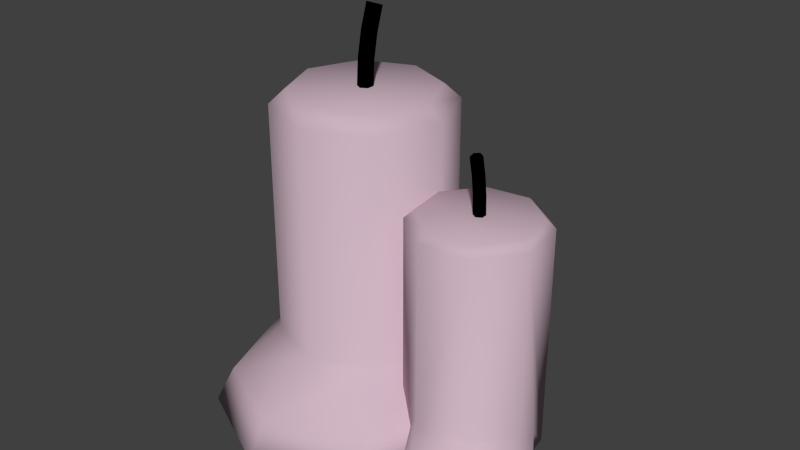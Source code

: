# Source: candles.blend  (saved by Blender 2.76.0; exported with 4.5.12 LTS)
import bpy
from mathutils import Matrix  # noqa: F401  (used for matrix-valued properties, if any)

bpy.ops.wm.read_factory_settings(use_empty=True)
scene = bpy.context.scene
scene.name = 'Scene'

# ---- collections
col_collection_1 = bpy.data.collections.new('Collection 1'); scene.collection.children.link(col_collection_1)

# ---- materials (node trees are filled in below, after node groups)
mat_wax = bpy.data.materials.new('Wax')
mat_wax.alpha_threshold = 0.0
mat_wax.use_transparent_shadow = False
mat_wax.diffuse_color = (0.6038, 0.4471, 0.5273, 1.0)
mat_wax.roughness = 0.5
mat_wick = bpy.data.materials.new('Wick')
mat_wick.alpha_threshold = 0.0
mat_wick.use_transparent_shadow = False
mat_wick.diffuse_color = (0.0, 0.0, 0.0, 1.0)
mat_wick.roughness = 0.5

# ---- material node trees

# ---- world
world_world = bpy.data.worlds.new('World'); scene.world = world_world
world_world.color = (0.05088, 0.05088, 0.05088)
world_world.use_sun_shadow = False
world_world.sun_shadow_jitter_overblur = 0.0
world_world.cycles.sampling_method = 'MANUAL'
world_world.cycles.sample_map_resolution = 256

# ---- meshes
me_untitled = bpy.data.meshes.new('Untitled')
me_untitled.from_pydata([(4.848, 0.0, -0.2906), (3.672, 3.027, -0.2906), (-2.724e-07, 4.109, -0.06615), (-3.086, 2.905, -0.06615), (-4.308, -0.09117, -0.06615), (-2.735, -2.653, -0.06615), (7.432e-08, -3.916, -0.06615), (3.521, -2.697, -0.2906), (2.51, 0.0, 8.402), (1.775, 1.775, 8.402), (-1.097e-07, 2.51, 8.402), (-1.775, 1.775, 8.402), (-2.51, -2.194e-07, 8.402), (-1.775, -1.775, 8.402), (2.993e-08, -2.51, 8.402), (1.775, -1.775, 8.402), (2.064, -1.331e-08, 8.814), (1.459, 1.459, 8.814), (-8.311e-08, 2.064, 8.814), (-1.459, 1.459, 8.814), (-2.064, -1.795e-07, 8.814), (-1.459, -1.459, 8.814), (2.993e-08, -2.064, 8.814), (1.459, -1.459, 8.814), (1.775, 1.775, 1.68), (2.51, 0.0, 1.68), (-1.097e-07, 2.51, 1.68), (-1.775, 1.775, 1.68), (-2.51, -2.194e-07, 1.68), (-1.775, -1.775, 1.68), (2.993e-08, -2.51, 1.68), (1.775, -1.775, 1.68), (3.249, 2.748, 0.6375), (-2.463e-07, 3.714, 0.6375), (-2.663, 2.626, 0.6375), (-3.71, -0.09117, 0.6375), (-2.312, -2.375, 0.6375), (6.718e-08, -3.522, 0.6375), (3.098, -2.418, 0.6375), (4.25, 0.0, 0.6375), (-0.4834, 5.678, 0.0), (-1.346, 4.534, 0.0), (-1.146, 3.115, 0.0), (-0.001986, 2.252, 0.0), (1.417, 2.452, 0.0), (2.08, 5.015, 6.348), (0.9356, 5.877, 6.348), (-0.4834, 5.678, 6.348), (-1.346, 4.534, 6.348), (-1.146, 3.115, 6.348), (-0.001986, 2.252, 6.348), (1.417, 2.452, 6.348), (2.279, 3.596, 6.348), (1.87, 4.891, 6.574), (0.8744, 5.641, 6.574), (-0.3594, 5.468, 6.574), (-1.109, 4.473, 6.574), (-0.9359, 3.239, 6.574), (0.05916, 2.489, 6.574), (1.293, 2.662, 6.574), (2.043, 3.657, 6.574), (1.774, 2.926, 0.0), (0.06012, 5.754, 0.5957), (-0.08184, 5.734, 0.0), (3.462, 5.834, 2.508e-08), (2.318, 6.696, 2.508e-08), (1.301, 6.553, 2.508e-08), (0.9356, 5.877, 0.9103), (2.08, 5.015, 1.07), (2.279, 3.596, 1.14), (2.042, 3.282, 0.9703), (3.156, 3.744, 2.508e-08), (3.662, 4.415, 2.508e-08), (1.95, 6.477, 0.4937), (3.294, 4.196, 0.6085), (3.094, 5.615, 0.5735), (1.003, 6.344, 0.3365), (2.922, 3.703, 0.5237), (0.6327, 4.065, 6.566), (0.5497, 4.209, 6.566), (0.3838, 4.209, 6.566), (0.3009, 4.065, 6.566), (0.3838, 3.921, 6.566), (0.5497, 3.921, 6.566), (0.6552, 4.065, 7.098), (0.5725, 4.209, 7.105), (0.4072, 4.209, 7.119), (0.3246, 4.065, 7.126), (0.4072, 3.921, 7.119), (0.5725, 3.921, 7.105), (0.7224, 4.065, 7.627), (0.6407, 4.209, 7.641), (0.4771, 4.209, 7.669), (0.3953, 4.065, 7.683), (0.4771, 3.921, 7.669), (0.6407, 3.921, 7.641), (0.834, 4.065, 8.148), (0.7537, 4.209, 8.169), (0.5931, 4.209, 8.21), (0.5128, 4.065, 8.231), (0.5931, 3.921, 8.21), (0.7537, 3.921, 8.169), (0.2173, 0.0, 8.799), (0.1086, 0.1882, 8.799), (-0.1086, 0.1882, 8.799), (-0.2173, -1.899e-08, 8.799), (-0.1086, -0.1882, 8.799), (0.1086, -0.1882, 8.799), (0.1708, 0.0, 9.541), (0.06303, 0.1882, 9.527), (-0.1525, 0.1882, 9.5), (-0.2603, -1.899e-08, 9.486), (-0.1525, -0.1882, 9.5), (0.06303, -0.1882, 9.527), (0.03218, 0.0, 10.27), (-0.07307, 0.1882, 10.24), (-0.2836, 0.1882, 10.19), (-0.3888, -1.899e-08, 10.16), (-0.2836, -0.1882, 10.19), (-0.07307, -0.1882, 10.24), (-0.1965, 0.0, 10.98), (-0.2975, 0.1882, 10.94), (-0.4997, 0.1882, 10.86), (-0.6007, -1.899e-08, 10.82), (-0.4997, -0.1882, 10.86), (-0.2975, -0.1882, 10.94)], [], [(1, 32, 39), (39, 0, 1), (2, 33, 32), (32, 1, 2), (3, 34, 33), (33, 2, 3), (4, 35, 34), (34, 3, 4), (5, 36, 35), (35, 4, 5), (6, 37, 36), (36, 5, 6), (7, 38, 37), (37, 6, 7), (0, 39, 38), (38, 7, 0), (6, 5, 4), (4, 3, 2), (2, 1, 0), (4, 2, 0), (6, 4, 0), (7, 6, 0), (17, 18, 19), (19, 20, 21), (21, 22, 23), (19, 21, 23), (17, 19, 23), (16, 17, 23), (9, 17, 16), (16, 8, 9), (10, 18, 17), (17, 9, 10), (11, 19, 18), (18, 10, 11), (12, 20, 19), (19, 11, 12), (13, 21, 20), (20, 12, 13), (14, 22, 21), (21, 13, 14), (15, 23, 22), (22, 14, 15), (8, 16, 23), (23, 15, 8), (9, 8, 25), (25, 24, 9), (10, 9, 24), (24, 26, 10), (11, 10, 26), (26, 27, 11), (12, 11, 27), (27, 28, 12), (13, 12, 28), (28, 29, 13), (14, 13, 29), (29, 30, 14), (15, 14, 30), (30, 31, 15), (8, 15, 31), (31, 25, 8), (24, 25, 39), (39, 32, 24), (26, 24, 32), (32, 33, 26), (27, 26, 33), (33, 34, 27), (28, 27, 34), (34, 35, 28), (29, 28, 35), (35, 36, 29), (30, 29, 36), (36, 37, 30), (31, 30, 37), (37, 38, 31), (25, 31, 38), (38, 39, 25), (46, 45, 68), (68, 67, 46), (41, 48, 47), (47, 40, 41), (42, 49, 48), (48, 41, 42), (43, 50, 49), (49, 42, 43), (44, 51, 50), (50, 43, 44), (44, 61, 70), (70, 69, 52), (44, 70, 52), (44, 52, 51), (45, 52, 69), (69, 68, 45), (54, 55, 56), (56, 57, 58), (58, 59, 60), (56, 58, 60), (54, 56, 60), (53, 54, 60), (54, 53, 45), (45, 46, 54), (55, 54, 46), (46, 47, 55), (56, 55, 47), (47, 48, 56), (57, 56, 48), (48, 49, 57), (58, 57, 49), (49, 50, 58), (59, 58, 50), (50, 51, 59), (60, 59, 51), (51, 52, 60), (53, 60, 52), (52, 45, 53), (77, 74, 69), (69, 70, 77), (74, 75, 68), (68, 69, 74), (68, 75, 73), (73, 67, 68), (40, 47, 46), (46, 67, 62), (40, 46, 62), (63, 40, 62), (67, 73, 76), (76, 62, 67), (63, 62, 76), (76, 66, 63), (61, 71, 77), (77, 70, 61), (71, 72, 74), (74, 77, 71), (72, 64, 75), (75, 74, 72), (75, 64, 65), (65, 73, 75), (73, 65, 66), (66, 76, 73), (63, 66, 65), (65, 64, 72), (63, 65, 72), (72, 71, 61), (61, 44, 43), (72, 61, 43), (63, 72, 43), (40, 63, 43), (40, 43, 42), (40, 42, 41), (82, 81, 80), (80, 79, 78), (82, 80, 78), (83, 82, 78), (78, 79, 85), (85, 84, 78), (79, 80, 86), (86, 85, 79), (80, 81, 87), (87, 86, 80), (81, 82, 88), (88, 87, 81), (82, 83, 89), (89, 88, 82), (83, 78, 84), (84, 89, 83), (84, 85, 91), (91, 90, 84), (85, 86, 92), (92, 91, 85), (86, 87, 93), (93, 92, 86), (87, 88, 94), (94, 93, 87), (88, 89, 95), (95, 94, 88), (89, 84, 90), (90, 95, 89), (90, 91, 97), (97, 96, 90), (91, 92, 98), (98, 97, 91), (92, 93, 99), (99, 98, 92), (93, 94, 100), (100, 99, 93), (94, 95, 101), (101, 100, 94), (95, 90, 96), (96, 101, 95), (96, 97, 98), (98, 99, 100), (96, 98, 100), (101, 96, 100), (106, 105, 104), (104, 103, 102), (106, 104, 102), (107, 106, 102), (102, 103, 109), (109, 108, 102), (103, 104, 110), (110, 109, 103), (104, 105, 111), (111, 110, 104), (105, 106, 112), (112, 111, 105), (106, 107, 113), (113, 112, 106), (107, 102, 108), (108, 113, 107), (108, 109, 115), (115, 114, 108), (109, 110, 116), (116, 115, 109), (110, 111, 117), (117, 116, 110), (111, 112, 118), (118, 117, 111), (112, 113, 119), (119, 118, 112), (113, 108, 114), (114, 119, 113), (114, 115, 121), (121, 120, 114), (115, 116, 122), (122, 121, 115), (116, 117, 123), (123, 122, 116), (117, 118, 124), (124, 123, 117), (118, 119, 125), (125, 124, 118), (119, 114, 120), (120, 125, 119), (120, 121, 122), (122, 123, 124), (120, 122, 124), (125, 120, 124)])
me_untitled.polygons.foreach_set('use_smooth', [True] * 236)
me_untitled.polygons.foreach_set('material_index', [0, 0, 0, 0, 0, 0, 0, 0, 0, 0, 0, 0, 0, 0, 0, 0, 0, 0, 0, 0, 0, 0, 0, 0, 0, 0, 0, 0, 0, 0, 0, 0, 0, 0, 0, 0, 0, 0, 0, 0, 0, 0, 0, 0, 0, 0, 0, 0, 0, 0, 0, 0, 0, 0, 0, 0, 0, 0, 0, 0, 0, 0, 0, 0, 0, 0, 0, 0, 0, 0, 0, 0, 0, 0, 0, 0, 0, 0, 0, 0, 0, 0, 0, 0, 0, 0, 0, 0, 0, 0, 0, 0, 0, 0, 0, 0, 0, 0, 0, 0, 0, 0, 0, 0, 0, 0, 0, 0, 0, 0, 0, 0, 0, 0, 0, 0, 0, 0, 0, 0, 0, 0, 0, 0, 0, 0, 0, 0, 0, 0, 0, 0, 0, 0, 0, 0, 0, 0, 0, 0, 0, 0, 0, 0, 0, 0, 0, 0, 0, 0, 0, 0, 1, 1, 1, 1, 1, 1, 1, 1, 1, 1, 1, 1, 1, 1, 1, 1, 1, 1, 1, 1, 1, 1, 1, 1, 1, 1, 1, 1, 1, 1, 1, 1, 1, 1, 1, 1, 1, 1, 1, 1, 0, 0, 0, 0, 1, 1, 1, 1, 1, 1, 1, 1, 1, 1, 1, 1, 1, 1, 1, 1, 1, 1, 1, 1, 1, 1, 1, 1, 1, 1, 1, 1, 1, 1, 1, 1, 1, 1, 1, 1, 1, 1, 1, 1])
_k = set([(78, 79), (78, 83), (79, 80), (80, 81), (81, 82), (82, 83), (96, 97), (96, 101), (97, 98), (98, 99), (99, 100), (100, 101), (102, 103), (102, 107), (103, 104), (104, 105), (105, 106), (106, 107), (120, 121), (120, 125), (121, 122), (122, 123), (123, 124), (124, 125)])
me_untitled.attributes.new('sharp_edge', 'BOOLEAN', 'EDGE').data.foreach_set('value', [ (min(e.vertices), max(e.vertices)) in _k for e in me_untitled.edges])
_uv = me_untitled.uv_layers.new(name='UVChannel_1')
_uv.uv.foreach_set('vector', [0.875, 0.0, 0.875, 0.06482, 0.75, 0.06482, 0.75, 0.06482, 0.75, 0.0, 0.875, 0.0, 1.0, 0.0, 1.0, 0.06482, 0.875, 0.06482, 0.875, 0.06482, 0.875, 0.0, 1.0, 0.0, 0.125, 0.0, 0.125, 0.06482, 3.795e-08, 0.06482, 3.795e-08, 0.06482, 3.795e-08, 0.0, 0.125, 0.0, 0.25, 0.0, 0.25, 0.06482, 0.125, 0.06482, 0.125, 0.06482, 0.125, 0.0, 0.25, 0.0, 0.375, 0.0, 0.375, 0.06482, 0.25, 0.06482, 0.25, 0.06482, 0.25, 0.0, 0.375, 0.0, 0.5, 0.0, 0.5, 0.06482, 0.375, 0.06482, 0.375, 0.06482, 0.375, 0.0, 0.5, 0.0, 0.625, 0.0, 0.625, 0.06482, 0.5, 0.06482, 0.5, 0.06482, 0.5, 0.0, 0.625, 0.0, 0.75, 0.0, 0.75, 0.06482, 0.625, 0.06482, 0.625, 0.06482, 0.625, 0.0, 0.75, 0.0, 1.0, 0.5, 0.8536, 0.1464, 0.5, 0.0, 0.5, 0.0, 0.1464, 0.1464, 0.0, 0.5, 0.0, 0.5, 0.1464, 0.8536, 0.5, 1.0, 0.5, 0.0, 0.0, 0.5, 0.5, 1.0, 1.0, 0.5, 0.5, 0.0, 0.5, 1.0, 0.8536, 0.8536, 1.0, 0.5, 0.5, 1.0, 0.2093, 0.7907, 0.08893, 0.5, 0.2093, 0.2093, 0.2093, 0.2093, 0.5, 0.08893, 0.7907, 0.2093, 0.7907, 0.2093, 0.9111, 0.5, 0.7907, 0.7907, 0.2093, 0.2093, 0.7907, 0.2093, 0.7907, 0.7907, 0.2093, 0.7907, 0.2093, 0.2093, 0.7907, 0.7907, 0.5, 0.9111, 0.2093, 0.7907, 0.7907, 0.7907, 0.1207, 0.9157, 0.2093, 0.7907, 0.5, 0.9111, 0.5, 0.9111, 0.4743, 1.062, 0.1207, 0.9157, -0.06214, 0.5257, 0.08893, 0.5, 0.2093, 0.7907, 0.2093, 0.7907, 0.0843, 0.8793, -0.06214, 0.5257, 0.0843, 0.1207, 0.2093, 0.2093, 0.08893, 0.5, 0.08893, 0.5, -0.06214, 0.4743, 0.0843, 0.1207, 0.4743, -0.06214, 0.5, 0.08893, 0.2093, 0.2093, 0.2093, 0.2093, 0.1207, 0.0843, 0.4743, -0.06214, 0.8793, 0.0843, 0.7907, 0.2093, 0.5, 0.08893, 0.5, 0.08893, 0.5257, -0.06214, 0.8793, 0.0843, 1.062, 0.4743, 0.9111, 0.5, 0.7907, 0.2093, 0.7907, 0.2093, 0.9157, 0.1207, 1.062, 0.4743, 0.9157, 0.8793, 0.7907, 0.7907, 0.9111, 0.5, 0.9111, 0.5, 1.062, 0.5257, 0.9157, 0.8793, 0.5257, 1.062, 0.5, 0.9111, 0.7907, 0.7907, 0.7907, 0.7907, 0.8793, 0.9157, 0.5257, 1.062, 0.875, 0.9532, 0.75, 0.9532, 0.75, 0.1906, 0.75, 0.1906, 0.875, 0.1906, 0.875, 0.9532, 1.0, 0.9532, 0.875, 0.9532, 0.875, 0.1906, 0.875, 0.1906, 1.0, 0.1906, 1.0, 0.9532, 0.125, 0.9532, 3.795e-08, 0.9532, 3.795e-08, 0.1906, 3.795e-08, 0.1906, 0.125, 0.1906, 0.125, 0.9532, 0.25, 0.9532, 0.125, 0.9532, 0.125, 0.1906, 0.125, 0.1906, 0.25, 0.1906, 0.25, 0.9532, 0.375, 0.9532, 0.25, 0.9532, 0.25, 0.1906, 0.25, 0.1906, 0.375, 0.1906, 0.375, 0.9532, 0.5, 0.9532, 0.375, 0.9532, 0.375, 0.1906, 0.375, 0.1906, 0.5, 0.1906, 0.5, 0.9532, 0.625, 0.9532, 0.5, 0.9532, 0.5, 0.1906, 0.5, 0.1906, 0.625, 0.1906, 0.625, 0.9532, 0.75, 0.9532, 0.625, 0.9532, 0.625, 0.1906, 0.625, 0.1906, 0.75, 0.1906, 0.75, 0.9532, 0.875, 0.1906, 0.75, 0.1906, 0.75, 0.06482, 0.75, 0.06482, 0.875, 0.06482, 0.875, 0.1906, 1.0, 0.1906, 0.875, 0.1906, 0.875, 0.06482, 0.875, 0.06482, 1.0, 0.06482, 1.0, 0.1906, 0.125, 0.1906, 3.795e-08, 0.1906, 3.795e-08, 0.06482, 3.795e-08, 0.06482, 0.125, 0.06482, 0.125, 0.1906, 0.25, 0.1906, 0.125, 0.1906, 0.125, 0.06482, 0.125, 0.06482, 0.25, 0.06482, 0.25, 0.1906, 0.375, 0.1906, 0.25, 0.1906, 0.25, 0.06482, 0.25, 0.06482, 0.375, 0.06482, 0.375, 0.1906, 0.5, 0.1906, 0.375, 0.1906, 0.375, 0.06482, 0.375, 0.06482, 0.5, 0.06482, 0.5, 0.1906, 0.625, 0.1906, 0.5, 0.1906, 0.5, 0.06482, 0.5, 0.06482, 0.625, 0.06482, 0.625, 0.1906, 0.75, 0.1906, 0.625, 0.1906, 0.625, 0.06482, 0.625, 0.06482, 0.75, 0.06482, 0.75, 0.1906, 0.875, 0.9657, 0.75, 0.9657, 0.75, 0.1627, 0.75, 0.1627, 0.875, 0.1385, 0.875, 0.9657, 0.125, 0.0, 0.125, 0.9657, 3.795e-08, 0.9657, 3.795e-08, 0.9657, 3.795e-08, 0.0, 0.125, 0.0, 0.25, 0.0, 0.25, 0.9657, 0.125, 0.9657, 0.125, 0.9657, 0.125, 0.0, 0.25, 0.0, 0.375, 0.0, 0.375, 0.9657, 0.25, 0.9657, 0.25, 0.9657, 0.25, 0.0, 0.375, 0.0, 0.5, 0.0, 0.5, 0.9657, 0.375, 0.9657, 0.375, 0.9657, 0.375, 0.0, 0.5, 0.0, 0.5, 0.0, 0.5517, 0.0, 0.5907, 0.1476, 0.5907, 0.1476, 0.625, 0.1734, 0.625, 0.9657, 0.5, 0.0, 0.5907, 0.1476, 0.625, 0.9657, 0.5, 0.0, 0.625, 0.9657, 0.5, 0.9657, 0.75, 0.9657, 0.625, 0.9657, 0.625, 0.1734, 0.625, 0.1734, 0.75, 0.1627, 0.75, 0.9657, 0.1926, 0.8074, 0.06522, 0.5, 0.1926, 0.1926, 0.1926, 0.1926, 0.5, 0.06522, 0.8074, 0.1926, 0.8074, 0.1926, 0.9348, 0.5, 0.8074, 0.8074, 0.1926, 0.1926, 0.8074, 0.1926, 0.8074, 0.8074, 0.1926, 0.8074, 0.1926, 0.1926, 0.8074, 0.8074, 0.5, 0.9348, 0.1926, 0.8074, 0.8074, 0.8074, 0.1926, 0.8074, 0.5, 0.9348, 0.4811, 1.046, 0.4811, 1.046, 0.1276, 0.8991, 0.1926, 0.8074, 0.06522, 0.5, 0.1926, 0.8074, 0.1009, 0.8724, 0.1009, 0.8724, -0.04558, 0.5189, 0.06522, 0.5, 0.1926, 0.1926, 0.06522, 0.5, -0.04558, 0.4811, -0.04558, 0.4811, 0.1009, 0.1276, 0.1926, 0.1926, 0.5, 0.06522, 0.1926, 0.1926, 0.1276, 0.1009, 0.1276, 0.1009, 0.4811, -0.04558, 0.5, 0.06522, 0.8074, 0.1926, 0.5, 0.06522, 0.5189, -0.04558, 0.5189, -0.04558, 0.8724, 0.1009, 0.8074, 0.1926, 0.9348, 0.5, 0.8074, 0.1926, 0.8991, 0.1276, 0.8991, 0.1276, 1.046, 0.4811, 0.9348, 0.5, 0.8074, 0.8074, 0.9348, 0.5, 1.046, 0.5189, 1.046, 0.5189, 0.8991, 0.8724, 0.8074, 0.8074, 0.5, 0.9348, 0.8074, 0.8074, 0.8724, 0.8991, 0.8724, 0.8991, 0.5189, 1.046, 0.5, 0.9348, 0.5712, 0.0738, 0.625, 0.08669, 0.625, 0.1734, 0.625, 0.1734, 0.5907, 0.1476, 0.5712, 0.0738, 0.625, 0.08669, 0.75, 0.08137, 0.75, 0.1627, 0.75, 0.1627, 0.625, 0.1734, 0.625, 0.08669, 0.75, 0.1627, 0.75, 0.08137, 0.875, 0.06924, 0.875, 0.06924, 0.875, 0.1385, 0.75, 0.1627, 1.0, 0.0, 1.0, 0.9657, 0.875, 0.9657, 0.875, 0.9657, 0.875, 0.1385, 0.9521, 0.09063, 1.0, 0.0, 0.875, 0.9657, 0.9521, 0.09063, 0.9646, 0.0, 1.0, 0.0, 0.9521, 0.09063, 0.875, 0.1385, 0.875, 0.06924, 0.9584, 0.04531, 0.9584, 0.04531, 0.9521, 0.09063, 0.875, 0.1385, 0.9646, 0.0, 0.9521, 0.09063, 0.9584, 0.04531, 0.9584, 0.04531, 0.9646, 0.0, 0.9646, 0.0, 0.5517, 0.0, 0.5517, 0.0, 0.5712, 0.0738, 0.5712, 0.0738, 0.5907, 0.1476, 0.5517, 0.0, 0.5517, 0.0, 0.625, 0.0, 0.625, 0.08669, 0.625, 0.08669, 0.5712, 0.0738, 0.5517, 0.0, 0.625, 0.0, 0.75, 0.0, 0.75, 0.08137, 0.75, 0.08137, 0.625, 0.08669, 0.625, 0.0, 0.75, 0.08137, 0.75, 0.0, 0.875, 0.0, 0.875, 0.0, 0.875, 0.06924, 0.75, 0.08137, 0.875, 0.06924, 0.875, 0.0, 0.9646, 0.0, 0.9646, 0.0, 0.9584, 0.04531, 0.875, 0.06924, 0.9646, 0.0, 0.9646, 0.0, 0.875, 0.0, 0.875, 0.0, 0.75, 0.0, 0.625, 0.0, 0.9646, 0.0, 0.875, 0.0, 0.625, 0.0, 0.625, 0.0, 0.5517, 0.0, 0.5517, 0.0, 0.5517, 0.0, 0.5, 0.0, 0.375, 0.0, 0.625, 0.0, 0.5517, 0.0, 0.375, 0.0, 0.9646, 0.0, 0.625, 0.0, 0.375, 0.0, 3.795e-08, 0.0, 0.9646, 0.0, 0.375, 0.0, 3.795e-08, 0.0, 0.375, 0.0, 0.25, 0.0, 3.795e-08, 0.0, 0.25, 0.0, 0.125, 0.0, 0.08333, 0.0, 0.25, 0.0, 0.6667, 0.0, 0.6667, 0.0, 0.9167, 0.0, 0.75, 0.0, 0.08333, 0.0, 0.6667, 0.0, 0.75, 0.0, 0.3333, 0.0, 0.08333, 0.0, 0.75, 0.0, 0.75, 0.0, 0.9167, 0.0, 0.9167, 0.3333, 0.9167, 0.3333, 0.75, 0.3333, 0.75, 0.0, -0.08333, 0.0, 0.08333, 0.0, 0.08333, 0.3333, 0.08333, 0.3333, -0.08333, 0.3333, -0.08333, 0.0, 0.08333, 0.0, 0.25, 0.0, 0.25, 0.3333, 0.25, 0.3333, 0.08333, 0.3333, 0.08333, 0.0, 0.25, 0.0, 0.4167, 0.0, 0.4167, 0.3333, 0.4167, 0.3333, 0.25, 0.3333, 0.25, 0.0, 0.4167, 0.0, 0.5833, 0.0, 0.5833, 0.3333, 0.5833, 0.3333, 0.4167, 0.3333, 0.4167, 0.0, 0.5833, 0.0, 0.75, 0.0, 0.75, 0.3333, 0.75, 0.3333, 0.5833, 0.3333, 0.5833, 0.0, 0.75, 0.3333, 0.9167, 0.3333, 0.9167, 0.6667, 0.9167, 0.6667, 0.75, 0.6667, 0.75, 0.3333, -0.08333, 0.3333, 0.08333, 0.3333, 0.08333, 0.6667, 0.08333, 0.6667, -0.08333, 0.6667, -0.08333, 0.3333, 0.08333, 0.3333, 0.25, 0.3333, 0.25, 0.6667, 0.25, 0.6667, 0.08333, 0.6667, 0.08333, 0.3333, 0.25, 0.3333, 0.4167, 0.3333, 0.4167, 0.6667, 0.4167, 0.6667, 0.25, 0.6667, 0.25, 0.3333, 0.4167, 0.3333, 0.5833, 0.3333, 0.5833, 0.6667, 0.5833, 0.6667, 0.4167, 0.6667, 0.4167, 0.3333, 0.5833, 0.3333, 0.75, 0.3333, 0.75, 0.6667, 0.75, 0.6667, 0.5833, 0.6667, 0.5833, 0.3333, 0.75, 0.6667, 0.9167, 0.6667, 0.9167, 1.0, 0.9167, 1.0, 0.75, 1.0, 0.75, 0.6667, -0.08333, 0.6667, 0.08333, 0.6667, 0.08333, 1.0, 0.08333, 1.0, -0.08333, 1.0, -0.08333, 0.6667, 0.08333, 0.6667, 0.25, 0.6667, 0.25, 1.0, 0.25, 1.0, 0.08333, 1.0, 0.08333, 0.6667, 0.25, 0.6667, 0.4167, 0.6667, 0.4167, 1.0, 0.4167, 1.0, 0.25, 1.0, 0.25, 0.6667, 0.4167, 0.6667, 0.5833, 0.6667, 0.5833, 1.0, 0.5833, 1.0, 0.4167, 1.0, 0.4167, 0.6667, 0.5833, 0.6667, 0.75, 0.6667, 0.75, 1.0, 0.75, 1.0, 0.5833, 1.0, 0.5833, 0.6667, 0.75, 1.0, 0.9167, 1.0, 0.6667, 1.0, 0.6667, 1.0, 0.25, 1.0, 0.08333, 1.0, 0.75, 1.0, 0.6667, 1.0, 0.08333, 1.0, 0.5833, 1.0, 0.75, 1.0, 0.08333, 1.0, 0.08333, 0.0, 0.25, 0.0, 0.6667, 0.0, 0.6667, 0.0, 0.9167, 0.0, 0.75, 0.0, 0.08333, 0.0, 0.6667, 0.0, 0.75, 0.0, 0.3333, 0.0, 0.08333, 0.0, 0.75, 0.0, 0.75, 0.0, 0.9167, 0.0, 0.9167, 0.3333, 0.9167, 0.3333, 0.75, 0.3333, 0.75, 0.0, -0.08333, 0.0, 0.08333, 0.0, 0.08333, 0.3333, 0.08333, 0.3333, -0.08333, 0.3333, -0.08333, 0.0, 0.08333, 0.0, 0.25, 0.0, 0.25, 0.3333, 0.25, 0.3333, 0.08333, 0.3333, 0.08333, 0.0, 0.25, 0.0, 0.4167, 0.0, 0.4167, 0.3333, 0.4167, 0.3333, 0.25, 0.3333, 0.25, 0.0, 0.4167, 0.0, 0.5833, 0.0, 0.5833, 0.3333, 0.5833, 0.3333, 0.4167, 0.3333, 0.4167, 0.0, 0.5833, 0.0, 0.75, 0.0, 0.75, 0.3333, 0.75, 0.3333, 0.5833, 0.3333, 0.5833, 0.0, 0.75, 0.3333, 0.9167, 0.3333, 0.9167, 0.6667, 0.9167, 0.6667, 0.75, 0.6667, 0.75, 0.3333, -0.08333, 0.3333, 0.08333, 0.3333, 0.08333, 0.6667, 0.08333, 0.6667, -0.08333, 0.6667, -0.08333, 0.3333, 0.08333, 0.3333, 0.25, 0.3333, 0.25, 0.6667, 0.25, 0.6667, 0.08333, 0.6667, 0.08333, 0.3333, 0.25, 0.3333, 0.4167, 0.3333, 0.4167, 0.6667, 0.4167, 0.6667, 0.25, 0.6667, 0.25, 0.3333, 0.4167, 0.3333, 0.5833, 0.3333, 0.5833, 0.6667, 0.5833, 0.6667, 0.4167, 0.6667, 0.4167, 0.3333, 0.5833, 0.3333, 0.75, 0.3333, 0.75, 0.6667, 0.75, 0.6667, 0.5833, 0.6667, 0.5833, 0.3333, 0.75, 0.6667, 0.9167, 0.6667, 0.9167, 1.0, 0.9167, 1.0, 0.75, 1.0, 0.75, 0.6667, -0.08333, 0.6667, 0.08333, 0.6667, 0.08333, 1.0, 0.08333, 1.0, -0.08333, 1.0, -0.08333, 0.6667, 0.08333, 0.6667, 0.25, 0.6667, 0.25, 1.0, 0.25, 1.0, 0.08333, 1.0, 0.08333, 0.6667, 0.25, 0.6667, 0.4167, 0.6667, 0.4167, 1.0, 0.4167, 1.0, 0.25, 1.0, 0.25, 0.6667, 0.4167, 0.6667, 0.5833, 0.6667, 0.5833, 1.0, 0.5833, 1.0, 0.4167, 1.0, 0.4167, 0.6667, 0.5833, 0.6667, 0.75, 0.6667, 0.75, 1.0, 0.75, 1.0, 0.5833, 1.0, 0.5833, 0.6667, 0.75, 1.0, 0.9167, 1.0, 0.6667, 1.0, 0.6667, 1.0, 0.25, 1.0, 0.08333, 1.0, 0.75, 1.0, 0.6667, 1.0, 0.08333, 1.0, 0.5833, 1.0, 0.75, 1.0, 0.08333, 1.0])
me_untitled.materials.append(mat_wax)
me_untitled.materials.append(mat_wick)
me_untitled.use_remesh_preserve_volume = False
me_untitled.use_remesh_preserve_attributes = False
me_untitled.use_mirror_vertex_groups = False
me_untitled.update()
me_untitled.normals_split_custom_set([tuple(v) for v in zip(*[iter([0.617, 0.6372, -0.4618, 0.5204, 0.5544, 0.6495, 0.7225, -0.02991, 0.6907, 0.7225, -0.02991, 0.6907, 0.9066, -0.03143, -0.4209, 0.617, 0.6372, -0.4618, -0.05061, 0.9027, -0.4273, -0.03643, 0.7868, 0.6162, 0.5204, 0.5544, 0.6495, 0.5204, 0.5544, 0.6495, 0.617, 0.6372, -0.4618, -0.05061, 0.9027, -0.4273, -0.6663, 0.6366, -0.3884, -0.5215, 0.5428, 0.6583, -0.03643, 0.7868, 0.6162, -0.03643, 0.7868, 0.6162, -0.05061, 0.9027, -0.4273, -0.6663, 0.6366, -0.3884, -0.9377, -0.07052, -0.3402, -0.7277, -0.06691, 0.6827, -0.5215, 0.5428, 0.6583, -0.5215, 0.5428, 0.6583, -0.6663, 0.6366, -0.3884, -0.9377, -0.07052, -0.3402, -0.6238, -0.6681, -0.4056, -0.5249, -0.6137, 0.5898, -0.7277, -0.06691, 0.6827, -0.7277, -0.06691, 0.6827, -0.9377, -0.07052, -0.3402, -0.6238, -0.6681, -0.4056, -0.05329, -0.9089, -0.4136, -0.04083, -0.8113, 0.5832, -0.5249, -0.6137, 0.5898, -0.5249, -0.6137, 0.5898, -0.6238, -0.6681, -0.4056, -0.05329, -0.9089, -0.4136, 0.5875, -0.653, -0.478, 0.5192, -0.5797, 0.628, -0.04083, -0.8113, 0.5832, -0.04083, -0.8113, 0.5832, -0.05329, -0.9089, -0.4136, 0.5875, -0.653, -0.478, 0.9066, -0.03143, -0.4209, 0.7225, -0.02991, 0.6907, 0.5192, -0.5797, 0.628, 0.5192, -0.5797, 0.628, 0.5875, -0.653, -0.478, 0.9066, -0.03143, -0.4209, -0.05329, -0.9089, -0.4136, -0.6238, -0.6681, -0.4056, -0.9377, -0.07052, -0.3402, -0.9377, -0.07052, -0.3402, -0.6663, 0.6366, -0.3884, -0.05061, 0.9027, -0.4273, -0.05061, 0.9027, -0.4273, 0.617, 0.6372, -0.4618, 0.9066, -0.03143, -0.4209, -0.9377, -0.07052, -0.3402, -0.05061, 0.9027, -0.4273, 0.9066, -0.03143, -0.4209, -0.05329, -0.9089, -0.4136, -0.9377, -0.07052, -0.3402, 0.9066, -0.03143, -0.4209, 0.5875, -0.653, -0.478, -0.05329, -0.9089, -0.4136, 0.9066, -0.03143, -0.4209, 0.3095, 0.3095, 0.8991, 1.653e-06, 0.4377, 0.8991, -0.3095, 0.3095, 0.8991, -0.3095, 0.3095, 0.8991, -0.4377, 1.996e-06, 0.8991, -0.3095, -0.3095, 0.8991, -0.3095, -0.3095, 0.8991, -2.077e-06, -0.4377, 0.8991, 0.3095, -0.3095, 0.8991, -0.3095, 0.3095, 0.8991, -0.3095, -0.3095, 0.8991, 0.3095, -0.3095, 0.8991, 0.3095, 0.3095, 0.8991, -0.3095, 0.3095, 0.8991, 0.3095, -0.3095, 0.8991, 0.4377, -2.007e-06, 0.8991, 0.3095, 0.3095, 0.8991, 0.3095, -0.3095, 0.8991, 0.6572, 0.6573, 0.3689, 0.3095, 0.3095, 0.8991, 0.4377, -2.007e-06, 0.8991, 0.4377, -2.007e-06, 0.8991, 0.9295, 5.719e-06, 0.3689, 0.6572, 0.6573, 0.3689, -5.876e-06, 0.9295, 0.3689, 1.653e-06, 0.4377, 0.8991, 0.3095, 0.3095, 0.8991, 0.3095, 0.3095, 0.8991, 0.6572, 0.6573, 0.3689, -5.876e-06, 0.9295, 0.3689, -0.6573, 0.6572, 0.3689, -0.3095, 0.3095, 0.8991, 1.653e-06, 0.4377, 0.8991, 1.653e-06, 0.4377, 0.8991, -5.876e-06, 0.9295, 0.3689, -0.6573, 0.6572, 0.3689, -0.9295, -5.821e-06, 0.3689, -0.4377, 1.996e-06, 0.8991, -0.3095, 0.3095, 0.8991, -0.3095, 0.3095, 0.8991, -0.6573, 0.6572, 0.3689, -0.9295, -5.821e-06, 0.3689, -0.6572, -0.6573, 0.3689, -0.3095, -0.3095, 0.8991, -0.4377, 1.996e-06, 0.8991, -0.4377, 1.996e-06, 0.8991, -0.9295, -5.821e-06, 0.3689, -0.6572, -0.6573, 0.3689, 5.827e-06, -0.9295, 0.3689, -2.077e-06, -0.4377, 0.8991, -0.3095, -0.3095, 0.8991, -0.3095, -0.3095, 0.8991, -0.6572, -0.6573, 0.3689, 5.827e-06, -0.9295, 0.3689, 0.6573, -0.6572, 0.3689, 0.3095, -0.3095, 0.8991, -2.077e-06, -0.4377, 0.8991, -2.077e-06, -0.4377, 0.8991, 5.827e-06, -0.9295, 0.3689, 0.6573, -0.6572, 0.3689, 0.9295, 5.719e-06, 0.3689, 0.4377, -2.007e-06, 0.8991, 0.3095, -0.3095, 0.8991, 0.3095, -0.3095, 0.8991, 0.6573, -0.6572, 0.3689, 0.9295, 5.719e-06, 0.3689, 0.6572, 0.6573, 0.3689, 0.9295, 5.719e-06, 0.3689, 0.8362, -0.007711, 0.5484, 0.8362, -0.007711, 0.5484, 0.5816, 0.6029, 0.546, 0.6572, 0.6573, 0.3689, -5.876e-06, 0.9295, 0.3689, 0.6572, 0.6573, 0.3689, 0.5816, 0.6029, 0.546, 0.5816, 0.6029, 0.546, -0.0192, 0.8821, 0.4707, -5.876e-06, 0.9295, 0.3689, -0.6573, 0.6572, 0.3689, -5.876e-06, 0.9295, 0.3689, -0.0192, 0.8821, 0.4707, -0.0192, 0.8821, 0.4707, -0.624, 0.6283, 0.4646, -0.6573, 0.6572, 0.3689, -0.9295, -5.821e-06, 0.3689, -0.6573, 0.6572, 0.3689, -0.624, 0.6283, 0.4646, -0.624, 0.6283, 0.4646, -0.8873, 0.002777, 0.4612, -0.9295, -5.821e-06, 0.3689, -0.6572, -0.6573, 0.3689, -0.9295, -5.821e-06, 0.3689, -0.8873, 0.002777, 0.4612, -0.8873, 0.002777, 0.4612, -0.6376, -0.6751, 0.3711, -0.6572, -0.6573, 0.3689, 5.827e-06, -0.9295, 0.3689, -0.6572, -0.6573, 0.3689, -0.6376, -0.6751, 0.3711, -0.6376, -0.6751, 0.3711, -0.01343, -0.9151, 0.4031, 5.827e-06, -0.9295, 0.3689, 0.6573, -0.6572, 0.3689, 5.827e-06, -0.9295, 0.3689, -0.01343, -0.9151, 0.4031, -0.01343, -0.9151, 0.4031, 0.5863, -0.6535, 0.4787, 0.6573, -0.6572, 0.3689, 0.9295, 5.719e-06, 0.3689, 0.6573, -0.6572, 0.3689, 0.5863, -0.6535, 0.4787, 0.5863, -0.6535, 0.4787, 0.8362, -0.007711, 0.5484, 0.9295, 5.719e-06, 0.3689, 0.5816, 0.6029, 0.546, 0.8362, -0.007711, 0.5484, 0.7225, -0.02991, 0.6907, 0.7225, -0.02991, 0.6907, 0.5204, 0.5544, 0.6495, 0.5816, 0.6029, 0.546, -0.0192, 0.8821, 0.4707, 0.5816, 0.6029, 0.546, 0.5204, 0.5544, 0.6495, 0.5204, 0.5544, 0.6495, -0.03643, 0.7868, 0.6162, -0.0192, 0.8821, 0.4707, -0.624, 0.6283, 0.4646, -0.0192, 0.8821, 0.4707, -0.03643, 0.7868, 0.6162, -0.03643, 0.7868, 0.6162, -0.5215, 0.5428, 0.6583, -0.624, 0.6283, 0.4646, -0.8873, 0.002777, 0.4612, -0.624, 0.6283, 0.4646, -0.5215, 0.5428, 0.6583, -0.5215, 0.5428, 0.6583, -0.7277, -0.06691, 0.6827, -0.8873, 0.002777, 0.4612, -0.6376, -0.6751, 0.3711, -0.8873, 0.002777, 0.4612, -0.7277, -0.06691, 0.6827, -0.7277, -0.06691, 0.6827, -0.5249, -0.6137, 0.5898, -0.6376, -0.6751, 0.3711, -0.01343, -0.9151, 0.4031, -0.6376, -0.6751, 0.3711, -0.5249, -0.6137, 0.5898, -0.5249, -0.6137, 0.5898, -0.04083, -0.8113, 0.5832, -0.01343, -0.9151, 0.4031, 0.5863, -0.6535, 0.4787, -0.01343, -0.9151, 0.4031, -0.04083, -0.8113, 0.5832, -0.04083, -0.8113, 0.5832, 0.5192, -0.5797, 0.628, 0.5863, -0.6535, 0.4787, 0.8362, -0.007711, 0.5484, 0.5863, -0.6535, 0.4787, 0.5192, -0.5797, 0.628, 0.5192, -0.5797, 0.628, 0.7225, -0.02991, 0.6907, 0.8362, -0.007711, 0.5484, 0.2327, 0.8999, 0.3689, 0.8009, 0.4717, 0.3688, 0.6536, 0.4336, 0.6203, 0.6536, 0.4336, 0.6203, 0.02661, 0.9033, 0.4283, 0.2327, 0.8999, 0.3689, -0.7517, 0.1944, -0.6303, -0.8999, 0.2327, 0.3688, -0.4717, 0.8009, 0.3688, -0.4717, 0.8009, 0.3688, -0.394, 0.669, -0.6303, -0.7517, 0.1944, -0.6303, -0.669, -0.394, -0.6303, -0.8009, -0.4717, 0.3688, -0.8999, 0.2327, 0.3688, -0.8999, 0.2327, 0.3688, -0.7517, 0.1944, -0.6303, -0.669, -0.394, -0.6303, -0.1944, -0.7517, -0.6303, -0.2327, -0.8999, 0.3688, -0.8009, -0.4717, 0.3688, -0.8009, -0.4717, 0.3688, -0.669, -0.394, -0.6303, -0.1944, -0.7517, -0.6303, 0.394, -0.669, -0.6303, 0.4717, -0.8009, 0.3688, -0.2327, -0.8999, 0.3688, -0.2327, -0.8999, 0.3688, -0.1944, -0.7517, -0.6303, 0.394, -0.669, -0.6303, 0.394, -0.669, -0.6303, 0.4797, -0.4839, -0.732, 0.7112, -0.6933, 0.1162, 0.7112, -0.6933, 0.1162, 0.8431, -0.392, 0.3681, 0.8999, -0.2327, 0.3688, 0.394, -0.669, -0.6303, 0.7112, -0.6933, 0.1162, 0.8999, -0.2327, 0.3688, 0.394, -0.669, -0.6303, 0.8999, -0.2327, 0.3688, 0.4717, -0.8009, 0.3688, 0.8009, 0.4717, 0.3688, 0.8999, -0.2327, 0.3688, 0.8431, -0.392, 0.3681, 0.8431, -0.392, 0.3681, 0.6536, 0.4336, 0.6203, 0.8009, 0.4717, 0.3688, 0.1096, 0.4238, 0.8991, -0.2221, 0.3771, 0.8991, -0.4238, 0.1096, 0.8991, -0.4238, 0.1096, 0.8991, -0.3771, -0.2221, 0.8991, -0.1096, -0.4238, 0.8991, -0.1096, -0.4238, 0.8991, 0.2221, -0.3771, 0.8991, 0.4238, -0.1096, 0.8991, -0.4238, 0.1096, 0.8991, -0.1096, -0.4238, 0.8991, 0.4238, -0.1096, 0.8991, 0.1096, 0.4238, 0.8991, -0.4238, 0.1096, 0.8991, 0.4238, -0.1096, 0.8991, 0.3771, 0.2221, 0.8991, 0.1096, 0.4238, 0.8991, 0.4238, -0.1096, 0.8991, 0.1096, 0.4238, 0.8991, 0.3771, 0.2221, 0.8991, 0.8009, 0.4717, 0.3688, 0.8009, 0.4717, 0.3688, 0.2327, 0.8999, 0.3689, 0.1096, 0.4238, 0.8991, -0.2221, 0.3771, 0.8991, 0.1096, 0.4238, 0.8991, 0.2327, 0.8999, 0.3689, 0.2327, 0.8999, 0.3689, -0.4717, 0.8009, 0.3688, -0.2221, 0.3771, 0.8991, -0.4238, 0.1096, 0.8991, -0.2221, 0.3771, 0.8991, -0.4717, 0.8009, 0.3688, -0.4717, 0.8009, 0.3688, -0.8999, 0.2327, 0.3688, -0.4238, 0.1096, 0.8991, -0.3771, -0.2221, 0.8991, -0.4238, 0.1096, 0.8991, -0.8999, 0.2327, 0.3688, -0.8999, 0.2327, 0.3688, -0.8009, -0.4717, 0.3688, -0.3771, -0.2221, 0.8991, -0.1096, -0.4238, 0.8991, -0.3771, -0.2221, 0.8991, -0.8009, -0.4717, 0.3688, -0.8009, -0.4717, 0.3688, -0.2327, -0.8999, 0.3688, -0.1096, -0.4238, 0.8991, 0.2221, -0.3771, 0.8991, -0.1096, -0.4238, 0.8991, -0.2327, -0.8999, 0.3688, -0.2327, -0.8999, 0.3688, 0.4717, -0.8009, 0.3688, 0.2221, -0.3771, 0.8991, 0.4238, -0.1096, 0.8991, 0.2221, -0.3771, 0.8991, 0.4717, -0.8009, 0.3688, 0.4717, -0.8009, 0.3688, 0.8999, -0.2327, 0.3688, 0.4238, -0.1096, 0.8991, 0.3771, 0.2221, 0.8991, 0.4238, -0.1096, 0.8991, 0.8999, -0.2327, 0.3688, 0.8999, -0.2327, 0.3688, 0.8009, 0.4717, 0.3688, 0.3771, 0.2221, 0.8991, 0.614, -0.7101, 0.3446, 0.7275, -0.2313, 0.6459, 0.8431, -0.392, 0.3681, 0.8431, -0.392, 0.3681, 0.7112, -0.6933, 0.1162, 0.614, -0.7101, 0.3446, 0.7275, -0.2313, 0.6459, 0.5521, 0.3434, 0.7598, 0.6536, 0.4336, 0.6203, 0.6536, 0.4336, 0.6203, 0.8431, -0.392, 0.3681, 0.7275, -0.2313, 0.6459, 0.6536, 0.4336, 0.6203, 0.5521, 0.3434, 0.7598, 0.09569, 0.7347, 0.6716, 0.09569, 0.7347, 0.6716, 0.02661, 0.9033, 0.4283, 0.6536, 0.4336, 0.6203, -0.394, 0.669, -0.6303, -0.4717, 0.8009, 0.3688, 0.2327, 0.8999, 0.3689, 0.2327, 0.8999, 0.3689, 0.02661, 0.9033, 0.4283, -0.2567, 0.9624, 0.08894, -0.394, 0.669, -0.6303, 0.2327, 0.8999, 0.3689, -0.2567, 0.9624, 0.08894, -0.2041, 0.6398, -0.7409, -0.394, 0.669, -0.6303, -0.2567, 0.9624, 0.08894, 0.02661, 0.9033, 0.4283, 0.09569, 0.7347, 0.6716, -0.3627, 0.8595, 0.3601, -0.3627, 0.8595, 0.3601, -0.2567, 0.9624, 0.08894, 0.02661, 0.9033, 0.4283, -0.2041, 0.6398, -0.7409, -0.2567, 0.9624, 0.08894, -0.3627, 0.8595, 0.3601, -0.3627, 0.8595, 0.3601, -0.23, 0.8069, -0.5441, -0.2041, 0.6398, -0.7409, 0.4797, -0.4839, -0.732, 0.5636, -0.5919, -0.5762, 0.614, -0.7101, 0.3446, 0.614, -0.7101, 0.3446, 0.7112, -0.6933, 0.1162, 0.4797, -0.4839, -0.732, 0.5636, -0.5919, -0.5762, 0.8892, -0.1423, -0.4348, 0.7275, -0.2313, 0.6459, 0.7275, -0.2313, 0.6459, 0.614, -0.7101, 0.3446, 0.5636, -0.5919, -0.5762, 0.8892, -0.1423, -0.4348, 0.7971, 0.4701, -0.3789, 0.5521, 0.3434, 0.7598, 0.5521, 0.3434, 0.7598, 0.7275, -0.2313, 0.6459, 0.8892, -0.1423, -0.4348, 0.5521, 0.3434, 0.7598, 0.7971, 0.4701, -0.3789, 0.3009, 0.8637, -0.4043, 0.3009, 0.8637, -0.4043, 0.09569, 0.7347, 0.6716, 0.5521, 0.3434, 0.7598, 0.09569, 0.7347, 0.6716, 0.3009, 0.8637, -0.4043, -0.23, 0.8069, -0.5441, -0.23, 0.8069, -0.5441, -0.3627, 0.8595, 0.3601, 0.09569, 0.7347, 0.6716, -0.2041, 0.6398, -0.7409, -0.23, 0.8069, -0.5441, 0.3009, 0.8637, -0.4043, 0.3009, 0.8637, -0.4043, 0.7971, 0.4701, -0.3789, 0.8892, -0.1423, -0.4348, -0.2041, 0.6398, -0.7409, 0.3009, 0.8637, -0.4043, 0.8892, -0.1423, -0.4348, 0.8892, -0.1423, -0.4348, 0.5636, -0.5919, -0.5762, 0.4797, -0.4839, -0.732, 0.4797, -0.4839, -0.732, 0.394, -0.669, -0.6303, -0.1944, -0.7517, -0.6303, 0.8892, -0.1423, -0.4348, 0.4797, -0.4839, -0.732, -0.1944, -0.7517, -0.6303, -0.2041, 0.6398, -0.7409, 0.8892, -0.1423, -0.4348, -0.1944, -0.7517, -0.6303, -0.394, 0.669, -0.6303, -0.2041, 0.6398, -0.7409, -0.1944, -0.7517, -0.6303, -0.394, 0.669, -0.6303, -0.1944, -0.7517, -0.6303, -0.669, -0.394, -0.6303, -0.394, 0.669, -0.6303, -0.669, -0.394, -0.6303, -0.7517, 0.1944, -0.6303, 0.0, 0.0, -1.0, 0.0, 0.0, -1.0, 0.0, 0.0, -1.0, 0.0, 0.0, -1.0, 0.0, 0.0, -1.0, 0.0, 0.0, -1.0, 0.0, 0.0, -1.0, 0.0, 0.0, -1.0, 0.0, 0.0, -1.0, 0.0, 0.0, -1.0, 0.0, 0.0, -1.0, 0.0, 0.0, -1.0, 0.9991, -7.954e-06, -0.04217, 0.4897, 0.8716, -0.02067, 0.4881, 0.8718, -0.04127, 0.4881, 0.8718, -0.04127, 0.9964, 2.19e-07, -0.08426, 0.9991, -7.954e-06, -0.04217, 0.4897, 0.8716, -0.02067, -0.5098, 0.86, 0.02152, -0.5081, 0.8602, 0.04297, -0.5081, 0.8602, 0.04297, 0.4881, 0.8718, -0.04127, 0.4897, 0.8716, -0.02067, -0.5098, 0.86, 0.02152, -0.9991, 1.994e-05, 0.04217, -0.9964, -5.555e-08, 0.08426, -0.9964, -5.555e-08, 0.08426, -0.5081, 0.8602, 0.04297, -0.5098, 0.86, 0.02152, -0.9991, 1.994e-05, 0.04217, -0.5098, -0.86, 0.02152, -0.5081, -0.8602, 0.04297, -0.5081, -0.8602, 0.04297, -0.9964, -5.555e-08, 0.08426, -0.9991, 1.994e-05, 0.04217, -0.5098, -0.86, 0.02152, 0.4897, -0.8717, -0.02067, 0.4881, -0.8718, -0.04127, 0.4881, -0.8718, -0.04127, -0.5081, -0.8602, 0.04297, -0.5098, -0.86, 0.02152, 0.4897, -0.8717, -0.02067, 0.9991, -7.954e-06, -0.04217, 0.9964, 2.19e-07, -0.08426, 0.9964, 2.19e-07, -0.08426, 0.4881, -0.8718, -0.04127, 0.4897, -0.8717, -0.02067, 0.9964, 2.19e-07, -0.08426, 0.4881, 0.8718, -0.04127, 0.4828, 0.8718, -0.08225, 0.4828, 0.8718, -0.08225, 0.9858, 3.515e-07, -0.1679, 0.9964, 2.19e-07, -0.08426, 0.4881, 0.8718, -0.04127, -0.5081, 0.8602, 0.04297, -0.5027, 0.8602, 0.08563, -0.5027, 0.8602, 0.08563, 0.4828, 0.8718, -0.08225, 0.4881, 0.8718, -0.04127, -0.5081, 0.8602, 0.04297, -0.9964, -5.555e-08, 0.08426, -0.9858, 2.444e-07, 0.1679, -0.9858, 2.444e-07, 0.1679, -0.5027, 0.8602, 0.08563, -0.5081, 0.8602, 0.04297, -0.9964, -5.555e-08, 0.08426, -0.5081, -0.8602, 0.04297, -0.5027, -0.8602, 0.08563, -0.5027, -0.8602, 0.08563, -0.9858, 2.444e-07, 0.1679, -0.9964, -5.555e-08, 0.08426, -0.5081, -0.8602, 0.04297, 0.4881, -0.8718, -0.04127, 0.4828, -0.8718, -0.08224, 0.4828, -0.8718, -0.08224, -0.5027, -0.8602, 0.08563, -0.5081, -0.8602, 0.04297, 0.4881, -0.8718, -0.04127, 0.9964, 2.19e-07, -0.08426, 0.9858, 3.515e-07, -0.1679, 0.9858, 3.515e-07, -0.1679, 0.4828, -0.8718, -0.08224, 0.4881, -0.8718, -0.04127, 0.9858, 3.515e-07, -0.1679, 0.4828, 0.8718, -0.08225, 0.4793, 0.8717, -0.1026, 0.4793, 0.8717, -0.1026, 0.9778, 9.64e-06, -0.2093, 0.9858, 3.515e-07, -0.1679, 0.4828, 0.8718, -0.08225, -0.5027, 0.8602, 0.08563, -0.499, 0.86, 0.1068, -0.499, 0.86, 0.1068, 0.4793, 0.8717, -0.1026, 0.4828, 0.8718, -0.08225, -0.5027, 0.8602, 0.08563, -0.9858, 2.444e-07, 0.1679, -0.9778, -1.945e-05, 0.2093, -0.9778, -1.945e-05, 0.2093, -0.499, 0.86, 0.1068, -0.5027, 0.8602, 0.08563, -0.9858, 2.444e-07, 0.1679, -0.5027, -0.8602, 0.08563, -0.4989, -0.86, 0.1068, -0.4989, -0.86, 0.1068, -0.9778, -1.945e-05, 0.2093, -0.9858, 2.444e-07, 0.1679, -0.5027, -0.8602, 0.08563, 0.4828, -0.8718, -0.08224, 0.4793, -0.8716, -0.1026, 0.4793, -0.8716, -0.1026, -0.4989, -0.86, 0.1068, -0.5027, -0.8602, 0.08563, 0.4828, -0.8718, -0.08224, 0.9858, 3.515e-07, -0.1679, 0.9778, 9.64e-06, -0.2093, 0.9778, 9.64e-06, -0.2093, 0.4793, -0.8716, -0.1026, 0.4828, -0.8718, -0.08224, 0.2504, -2.604e-08, 0.9681, 0.2504, 3.126e-06, 0.9681, 0.2504, 8.531e-07, 0.9681, 0.2504, 8.531e-07, 0.9681, 0.2504, 7.815e-08, 0.9682, 0.2504, -7.88e-07, 0.9681, 0.2504, -2.604e-08, 0.9681, 0.2504, 8.531e-07, 0.9681, 0.2504, -7.88e-07, 0.9681, 0.2504, -3.439e-06, 0.9681, 0.2504, -2.604e-08, 0.9681, 0.2504, -7.88e-07, 0.9681, -4.861e-07, 0.0, -1.0, -5.833e-06, 0.0, -1.0, -4.861e-07, 0.0, -1.0, -4.861e-07, 0.0, -1.0, 0.0, 0.0, -1.0, 9.721e-07, 0.0, -1.0, -4.861e-07, 0.0, -1.0, -4.861e-07, 0.0, -1.0, 9.721e-07, 0.0, -1.0, 0.0, 0.0, -1.0, -4.861e-07, 0.0, -1.0, 9.721e-07, 0.0, -1.0, 0.998, -2.12e-05, 0.0625, 0.5144, 0.857, 0.03221, 0.5106, 0.8574, 0.0642, 0.5106, 0.8574, 0.0642, 0.9922, 5.876e-08, 0.1248, 0.998, -2.12e-05, 0.0625, 0.5144, 0.857, 0.03221, -0.4845, 0.8742, -0.03034, -0.481, 0.8746, -0.06048, -0.481, 0.8746, -0.06048, 0.5106, 0.8574, 0.0642, 0.5144, 0.857, 0.03221, -0.4845, 0.8742, -0.03034, -0.998, 7.343e-06, -0.0625, -0.9922, -4.41e-07, -0.1248, -0.9922, -4.41e-07, -0.1248, -0.481, 0.8746, -0.06048, -0.4845, 0.8742, -0.03034, -0.998, 7.343e-06, -0.0625, -0.4846, -0.8742, -0.03034, -0.481, -0.8746, -0.06048, -0.481, -0.8746, -0.06048, -0.9922, -4.41e-07, -0.1248, -0.998, 7.343e-06, -0.0625, -0.4846, -0.8742, -0.03034, 0.5144, -0.857, 0.03221, 0.5106, -0.8574, 0.0642, 0.5106, -0.8574, 0.0642, -0.481, -0.8746, -0.06048, -0.4846, -0.8742, -0.03034, 0.5144, -0.857, 0.03221, 0.998, -2.12e-05, 0.0625, 0.9922, 5.876e-08, 0.1248, 0.9922, 5.876e-08, 0.1248, 0.5106, -0.8574, 0.0642, 0.5144, -0.857, 0.03221, 0.9922, 5.876e-08, 0.1248, 0.5106, 0.8574, 0.0642, 0.4986, 0.8574, 0.1274, 0.4986, 0.8574, 0.1274, 0.9689, -1.455e-07, 0.2476, 0.9922, 5.876e-08, 0.1248, 0.5106, 0.8574, 0.0642, -0.481, 0.8746, -0.06048, -0.4697, 0.8746, -0.12, -0.4697, 0.8746, -0.12, 0.4986, 0.8574, 0.1274, 0.5106, 0.8574, 0.0642, -0.481, 0.8746, -0.06048, -0.9922, -4.41e-07, -0.1248, -0.9689, -1.829e-07, -0.2476, -0.9689, -1.829e-07, -0.2476, -0.4697, 0.8746, -0.12, -0.481, 0.8746, -0.06048, -0.9922, -4.41e-07, -0.1248, -0.481, -0.8746, -0.06048, -0.4697, -0.8746, -0.12, -0.4697, -0.8746, -0.12, -0.9689, -1.829e-07, -0.2476, -0.9922, -4.41e-07, -0.1248, -0.481, -0.8746, -0.06048, 0.5106, -0.8574, 0.0642, 0.4986, -0.8574, 0.1274, 0.4986, -0.8574, 0.1274, -0.4697, -0.8746, -0.12, -0.481, -0.8746, -0.06048, 0.5106, -0.8574, 0.0642, 0.9922, 5.876e-08, 0.1248, 0.9689, -1.455e-07, 0.2476, 0.9689, -1.455e-07, 0.2476, 0.4986, -0.8574, 0.1274, 0.5106, -0.8574, 0.0642, 0.9689, -1.455e-07, 0.2476, 0.4986, 0.8574, 0.1274, 0.4904, 0.857, 0.1585, 0.4904, 0.857, 0.1585, 0.9515, 2.136e-05, 0.3076, 0.9689, -1.455e-07, 0.2476, 0.4986, 0.8574, 0.1274, -0.4697, 0.8746, -0.12, -0.462, 0.8742, -0.1494, -0.462, 0.8742, -0.1494, 0.4904, 0.857, 0.1585, 0.4986, 0.8574, 0.1274, -0.4697, 0.8746, -0.12, -0.9689, -1.829e-07, -0.2476, -0.9515, -7.429e-06, -0.3076, -0.9515, -7.429e-06, -0.3076, -0.462, 0.8742, -0.1494, -0.4697, 0.8746, -0.12, -0.9689, -1.829e-07, -0.2476, -0.4697, -0.8746, -0.12, -0.462, -0.8742, -0.1494, -0.462, -0.8742, -0.1494, -0.9515, -7.429e-06, -0.3076, -0.9689, -1.829e-07, -0.2476, -0.4697, -0.8746, -0.12, 0.4986, -0.8574, 0.1274, 0.4904, -0.857, 0.1586, 0.4904, -0.857, 0.1586, -0.462, -0.8742, -0.1494, -0.4697, -0.8746, -0.12, 0.4986, -0.8574, 0.1274, 0.9689, -1.455e-07, 0.2476, 0.9515, 2.136e-05, 0.3076, 0.9515, 2.136e-05, 0.3076, 0.4904, -0.857, 0.1586, 0.4986, -0.8574, 0.1274, -0.3665, -1.194e-12, 0.9304, -0.3665, 4.739e-06, 0.9304, -0.3665, 1.185e-06, 0.9304, -0.3665, 1.185e-06, 0.9304, -0.3665, 0.0, 0.9304, -0.3665, -1.185e-06, 0.9304, -0.3665, -1.194e-12, 0.9304, -0.3665, 1.185e-06, 0.9304, -0.3665, -1.185e-06, 0.9304, -0.3665, -4.739e-06, 0.9304, -0.3665, -1.194e-12, 0.9304, -0.3665, -1.185e-06, 0.9304])] * 3)])

# ---- objects
ob_cylinder014 = bpy.data.objects.new('Cylinder014', me_untitled)

# ---- transforms, parenting, visibility, modifiers, constraints
ob_cylinder014.location = (0.0, 0.0, 0.0)
ob_cylinder014.rotation_euler = (-4.371e-08, -0.0, -1.571)
ob_cylinder014.scale = (0.0254, 0.0254, 0.0254)
ob_cylinder014.color = (0.8, 0.8, 0.8, 1.0)
ob_cylinder014.lineart.crease_threshold = 0.0

# ---- collection membership
col_collection_1.objects.link(ob_cylinder014)

# ---- scene / render settings (as saved in the file)
scene.frame_start = 1; scene.frame_end = 250; scene.frame_set(1)
scene.render.engine = 'BLENDER_EEVEE_NEXT'
scene.render.resolution_percentage = 50
scene.render.fps = 30
scene.render.dither_intensity = 0.0
scene.cycles.use_denoising = False
scene.cycles.samples = 10
scene.cycles.sampling_pattern = 'TABULATED_SOBOL'
scene.cycles.light_sampling_threshold = 0.0
scene.cycles.use_adaptive_sampling = False
scene.cycles.use_light_tree = False
scene.cycles.blur_glossy = 0.0
scene.cycles.pixel_filter_type = 'GAUSSIAN'
scene.cycles.sample_clamp_indirect = 0.0
scene.view_settings.view_transform = 'Standard'
bpy.context.view_layer.update()

# ---- added for rendering (the .blend has no active camera and no usable light): camera, sun
cam_auto = bpy.data.cameras.new('AutoCamera')
cam_auto.lens = 50.0
cam_auto.sensor_width = 36.0
cam_auto.clip_end = 1000.0
ob_auto_camera = bpy.data.objects.new('AutoCamera', cam_auto)
scene.collection.objects.link(ob_auto_camera)
ob_auto_camera.location = (0.457953, -0.514039, 0.473849)
ob_auto_camera.rotation_euler = (1.09748, -7.21219e-08, 0.694738)
scene.camera = ob_auto_camera
light_auto_sun = bpy.data.lights.new('AutoSun', 'SUN')
light_auto_sun.energy = 3.0
light_auto_sun.angle = 0.0523599
ob_auto_sun = bpy.data.objects.new('AutoSun', light_auto_sun)
scene.collection.objects.link(ob_auto_sun)
ob_auto_sun.rotation_euler = (0.872665, 0.174533, 0.523599)
bpy.context.view_layer.update()
